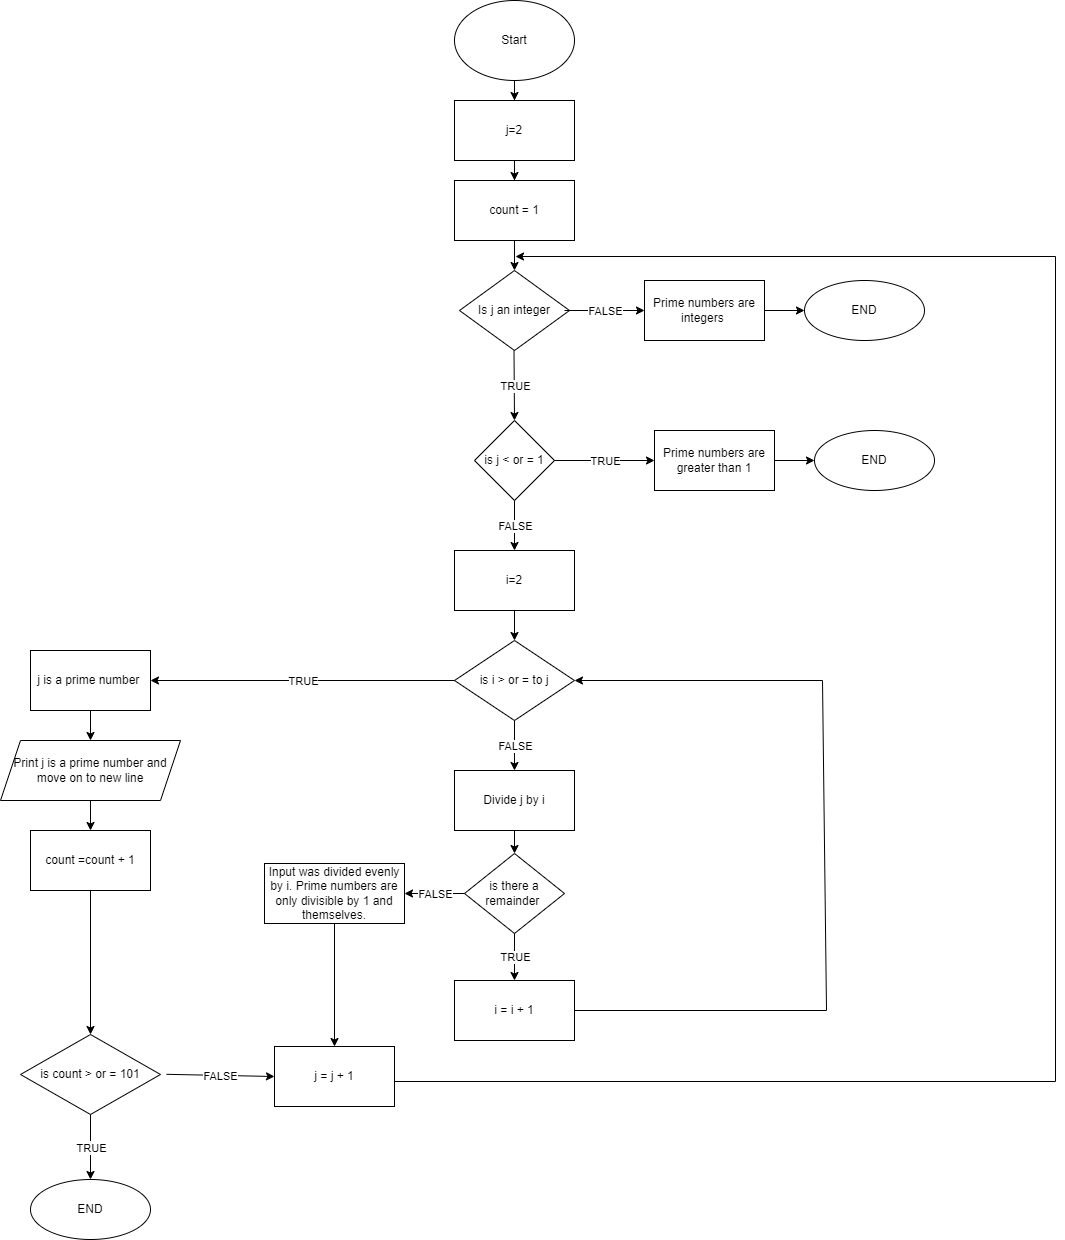

The diagram above was exported from draw.io. Its source (the exported page's mxGraphModel, read from the mxfile embedded in the PNG):
<mxGraphModel dx="2370" dy="1323" grid="0" gridSize="10" guides="1" tooltips="1" connect="1" arrows="1" fold="1" page="1" pageScale="1" pageWidth="827" pageHeight="1169" background="#ffffff" math="0" shadow="0">
  <root>
    <mxCell id="WIyWlLk6GJQsqaUBKTNV-0" />
    <mxCell id="WIyWlLk6GJQsqaUBKTNV-1" parent="WIyWlLk6GJQsqaUBKTNV-0" />
    <mxCell id="TDham0sgc8ZH5j0oKoRP-2" value="" style="edgeStyle=orthogonalEdgeStyle;rounded=0;orthogonalLoop=1;jettySize=auto;html=1;" edge="1" parent="WIyWlLk6GJQsqaUBKTNV-1" source="TDham0sgc8ZH5j0oKoRP-0" target="TDham0sgc8ZH5j0oKoRP-1">
      <mxGeometry relative="1" as="geometry" />
    </mxCell>
    <mxCell id="TDham0sgc8ZH5j0oKoRP-0" value="Start" style="ellipse;whiteSpace=wrap;html=1;" vertex="1" parent="WIyWlLk6GJQsqaUBKTNV-1">
      <mxGeometry x="561" y="60" width="120" height="80" as="geometry" />
    </mxCell>
    <mxCell id="TDham0sgc8ZH5j0oKoRP-4" value="" style="edgeStyle=orthogonalEdgeStyle;rounded=0;orthogonalLoop=1;jettySize=auto;html=1;" edge="1" parent="WIyWlLk6GJQsqaUBKTNV-1" source="TDham0sgc8ZH5j0oKoRP-1" target="TDham0sgc8ZH5j0oKoRP-3">
      <mxGeometry relative="1" as="geometry" />
    </mxCell>
    <mxCell id="TDham0sgc8ZH5j0oKoRP-1" value="j=2" style="whiteSpace=wrap;html=1;" vertex="1" parent="WIyWlLk6GJQsqaUBKTNV-1">
      <mxGeometry x="561" y="160" width="120" height="60" as="geometry" />
    </mxCell>
    <mxCell id="TDham0sgc8ZH5j0oKoRP-8" value="" style="edgeStyle=orthogonalEdgeStyle;rounded=0;orthogonalLoop=1;jettySize=auto;html=1;" edge="1" parent="WIyWlLk6GJQsqaUBKTNV-1" source="TDham0sgc8ZH5j0oKoRP-3" target="TDham0sgc8ZH5j0oKoRP-7">
      <mxGeometry relative="1" as="geometry" />
    </mxCell>
    <mxCell id="TDham0sgc8ZH5j0oKoRP-3" value="count = 1" style="whiteSpace=wrap;html=1;" vertex="1" parent="WIyWlLk6GJQsqaUBKTNV-1">
      <mxGeometry x="561" y="240" width="120" height="60" as="geometry" />
    </mxCell>
    <mxCell id="TDham0sgc8ZH5j0oKoRP-7" value="Is j an integer" style="rhombus;whiteSpace=wrap;html=1;" vertex="1" parent="WIyWlLk6GJQsqaUBKTNV-1">
      <mxGeometry x="566" y="330" width="110" height="80" as="geometry" />
    </mxCell>
    <mxCell id="TDham0sgc8ZH5j0oKoRP-12" value="" style="edgeStyle=orthogonalEdgeStyle;rounded=0;orthogonalLoop=1;jettySize=auto;html=1;" edge="1" parent="WIyWlLk6GJQsqaUBKTNV-1" source="TDham0sgc8ZH5j0oKoRP-9" target="TDham0sgc8ZH5j0oKoRP-11">
      <mxGeometry relative="1" as="geometry" />
    </mxCell>
    <mxCell id="TDham0sgc8ZH5j0oKoRP-9" value="Prime numbers are integers&amp;nbsp;" style="whiteSpace=wrap;html=1;" vertex="1" parent="WIyWlLk6GJQsqaUBKTNV-1">
      <mxGeometry x="751" y="340" width="120" height="60" as="geometry" />
    </mxCell>
    <mxCell id="TDham0sgc8ZH5j0oKoRP-11" value="END" style="ellipse;whiteSpace=wrap;html=1;" vertex="1" parent="WIyWlLk6GJQsqaUBKTNV-1">
      <mxGeometry x="911" y="340" width="120" height="60" as="geometry" />
    </mxCell>
    <mxCell id="TDham0sgc8ZH5j0oKoRP-13" value="" style="endArrow=classic;html=1;rounded=0;entryX=0;entryY=0.5;entryDx=0;entryDy=0;" edge="1" parent="WIyWlLk6GJQsqaUBKTNV-1" target="TDham0sgc8ZH5j0oKoRP-9">
      <mxGeometry relative="1" as="geometry">
        <mxPoint x="671" y="370" as="sourcePoint" />
        <mxPoint x="761" y="369.5" as="targetPoint" />
        <Array as="points">
          <mxPoint x="701" y="370" />
        </Array>
      </mxGeometry>
    </mxCell>
    <mxCell id="TDham0sgc8ZH5j0oKoRP-14" value="FALSE" style="edgeLabel;resizable=0;html=1;align=center;verticalAlign=middle;" connectable="0" vertex="1" parent="TDham0sgc8ZH5j0oKoRP-13">
      <mxGeometry relative="1" as="geometry" />
    </mxCell>
    <mxCell id="TDham0sgc8ZH5j0oKoRP-15" value="is j &amp;lt; or = 1" style="rhombus;whiteSpace=wrap;html=1;" vertex="1" parent="WIyWlLk6GJQsqaUBKTNV-1">
      <mxGeometry x="581" y="480" width="80" height="80" as="geometry" />
    </mxCell>
    <mxCell id="TDham0sgc8ZH5j0oKoRP-17" value="" style="endArrow=classic;html=1;rounded=0;" edge="1" parent="WIyWlLk6GJQsqaUBKTNV-1">
      <mxGeometry relative="1" as="geometry">
        <mxPoint x="620.5" y="410" as="sourcePoint" />
        <mxPoint x="621" y="480" as="targetPoint" />
      </mxGeometry>
    </mxCell>
    <mxCell id="TDham0sgc8ZH5j0oKoRP-18" value="TRUE" style="edgeLabel;resizable=0;html=1;align=center;verticalAlign=middle;" connectable="0" vertex="1" parent="TDham0sgc8ZH5j0oKoRP-17">
      <mxGeometry relative="1" as="geometry" />
    </mxCell>
    <mxCell id="TDham0sgc8ZH5j0oKoRP-26" value="" style="edgeStyle=orthogonalEdgeStyle;rounded=0;orthogonalLoop=1;jettySize=auto;html=1;" edge="1" parent="WIyWlLk6GJQsqaUBKTNV-1" source="TDham0sgc8ZH5j0oKoRP-23" target="TDham0sgc8ZH5j0oKoRP-25">
      <mxGeometry relative="1" as="geometry" />
    </mxCell>
    <mxCell id="TDham0sgc8ZH5j0oKoRP-23" value="Prime numbers are greater than 1" style="whiteSpace=wrap;html=1;" vertex="1" parent="WIyWlLk6GJQsqaUBKTNV-1">
      <mxGeometry x="761" y="490" width="120" height="60" as="geometry" />
    </mxCell>
    <mxCell id="TDham0sgc8ZH5j0oKoRP-25" value="END" style="ellipse;whiteSpace=wrap;html=1;" vertex="1" parent="WIyWlLk6GJQsqaUBKTNV-1">
      <mxGeometry x="921" y="490" width="120" height="60" as="geometry" />
    </mxCell>
    <mxCell id="TDham0sgc8ZH5j0oKoRP-32" value="" style="endArrow=classic;html=1;rounded=0;exitX=1;exitY=0.5;exitDx=0;exitDy=0;entryX=0;entryY=0.5;entryDx=0;entryDy=0;" edge="1" parent="WIyWlLk6GJQsqaUBKTNV-1" source="TDham0sgc8ZH5j0oKoRP-15" target="TDham0sgc8ZH5j0oKoRP-23">
      <mxGeometry relative="1" as="geometry">
        <mxPoint x="671" y="369.5" as="sourcePoint" />
        <mxPoint x="721" y="530" as="targetPoint" />
        <Array as="points">
          <mxPoint x="711" y="520" />
        </Array>
      </mxGeometry>
    </mxCell>
    <mxCell id="TDham0sgc8ZH5j0oKoRP-33" value="TRUE" style="edgeLabel;resizable=0;html=1;align=center;verticalAlign=middle;" connectable="0" vertex="1" parent="TDham0sgc8ZH5j0oKoRP-32">
      <mxGeometry relative="1" as="geometry" />
    </mxCell>
    <mxCell id="TDham0sgc8ZH5j0oKoRP-37" value="" style="edgeStyle=orthogonalEdgeStyle;rounded=0;orthogonalLoop=1;jettySize=auto;html=1;" edge="1" parent="WIyWlLk6GJQsqaUBKTNV-1" source="TDham0sgc8ZH5j0oKoRP-34" target="TDham0sgc8ZH5j0oKoRP-36">
      <mxGeometry relative="1" as="geometry" />
    </mxCell>
    <mxCell id="TDham0sgc8ZH5j0oKoRP-34" value="i=2" style="whiteSpace=wrap;html=1;" vertex="1" parent="WIyWlLk6GJQsqaUBKTNV-1">
      <mxGeometry x="561" y="610" width="120" height="60" as="geometry" />
    </mxCell>
    <mxCell id="TDham0sgc8ZH5j0oKoRP-36" value="is i &amp;gt; or = to j" style="rhombus;whiteSpace=wrap;html=1;" vertex="1" parent="WIyWlLk6GJQsqaUBKTNV-1">
      <mxGeometry x="561" y="700" width="120" height="80" as="geometry" />
    </mxCell>
    <mxCell id="TDham0sgc8ZH5j0oKoRP-38" value="" style="endArrow=classic;html=1;rounded=0;entryX=0.5;entryY=0;entryDx=0;entryDy=0;" edge="1" parent="WIyWlLk6GJQsqaUBKTNV-1" source="TDham0sgc8ZH5j0oKoRP-15" target="TDham0sgc8ZH5j0oKoRP-34">
      <mxGeometry relative="1" as="geometry">
        <mxPoint x="585" y="570" as="sourcePoint" />
        <mxPoint x="621" y="600" as="targetPoint" />
        <Array as="points" />
      </mxGeometry>
    </mxCell>
    <mxCell id="TDham0sgc8ZH5j0oKoRP-39" value="FALSE" style="edgeLabel;resizable=0;html=1;align=center;verticalAlign=middle;" connectable="0" vertex="1" parent="TDham0sgc8ZH5j0oKoRP-38">
      <mxGeometry relative="1" as="geometry" />
    </mxCell>
    <mxCell id="TDham0sgc8ZH5j0oKoRP-43" value="" style="edgeStyle=orthogonalEdgeStyle;rounded=0;orthogonalLoop=1;jettySize=auto;html=1;" edge="1" parent="WIyWlLk6GJQsqaUBKTNV-1" source="TDham0sgc8ZH5j0oKoRP-40">
      <mxGeometry relative="1" as="geometry">
        <mxPoint x="197.00000000000023" y="799.9999999999998" as="targetPoint" />
      </mxGeometry>
    </mxCell>
    <mxCell id="TDham0sgc8ZH5j0oKoRP-40" value="j is a prime number&amp;nbsp;" style="whiteSpace=wrap;html=1;" vertex="1" parent="WIyWlLk6GJQsqaUBKTNV-1">
      <mxGeometry x="137" y="710" width="120" height="60" as="geometry" />
    </mxCell>
    <mxCell id="TDham0sgc8ZH5j0oKoRP-45" value="" style="edgeStyle=orthogonalEdgeStyle;rounded=0;orthogonalLoop=1;jettySize=auto;html=1;" edge="1" parent="WIyWlLk6GJQsqaUBKTNV-1" target="TDham0sgc8ZH5j0oKoRP-44">
      <mxGeometry relative="1" as="geometry">
        <mxPoint x="197.00000000000023" y="860" as="sourcePoint" />
      </mxGeometry>
    </mxCell>
    <mxCell id="TDham0sgc8ZH5j0oKoRP-42" value="Print j is a prime number and move on to new line" style="shape=parallelogram;perimeter=parallelogramPerimeter;whiteSpace=wrap;html=1;fixedSize=1;" vertex="1" parent="WIyWlLk6GJQsqaUBKTNV-1">
      <mxGeometry x="107" y="800" width="180" height="60" as="geometry" />
    </mxCell>
    <mxCell id="TDham0sgc8ZH5j0oKoRP-47" value="" style="edgeStyle=orthogonalEdgeStyle;rounded=0;orthogonalLoop=1;jettySize=auto;html=1;" edge="1" parent="WIyWlLk6GJQsqaUBKTNV-1" source="TDham0sgc8ZH5j0oKoRP-44" target="TDham0sgc8ZH5j0oKoRP-46">
      <mxGeometry relative="1" as="geometry" />
    </mxCell>
    <mxCell id="TDham0sgc8ZH5j0oKoRP-44" value="count =count + 1" style="whiteSpace=wrap;html=1;" vertex="1" parent="WIyWlLk6GJQsqaUBKTNV-1">
      <mxGeometry x="137" y="890" width="120" height="60" as="geometry" />
    </mxCell>
    <mxCell id="TDham0sgc8ZH5j0oKoRP-46" value="is count &amp;gt; or = 101" style="rhombus;whiteSpace=wrap;html=1;" vertex="1" parent="WIyWlLk6GJQsqaUBKTNV-1">
      <mxGeometry x="127" y="1094" width="140" height="80" as="geometry" />
    </mxCell>
    <mxCell id="TDham0sgc8ZH5j0oKoRP-48" value="END" style="ellipse;whiteSpace=wrap;html=1;" vertex="1" parent="WIyWlLk6GJQsqaUBKTNV-1">
      <mxGeometry x="137" y="1239" width="120" height="60" as="geometry" />
    </mxCell>
    <mxCell id="TDham0sgc8ZH5j0oKoRP-50" value="T" style="endArrow=classic;html=1;rounded=0;entryX=0.5;entryY=0;entryDx=0;entryDy=0;exitX=0.5;exitY=1;exitDx=0;exitDy=0;" edge="1" parent="WIyWlLk6GJQsqaUBKTNV-1" source="TDham0sgc8ZH5j0oKoRP-46" target="TDham0sgc8ZH5j0oKoRP-48">
      <mxGeometry relative="1" as="geometry">
        <mxPoint x="207" y="1100" as="sourcePoint" />
        <mxPoint x="307" y="1100" as="targetPoint" />
      </mxGeometry>
    </mxCell>
    <mxCell id="TDham0sgc8ZH5j0oKoRP-51" value="TRUE" style="edgeLabel;resizable=0;html=1;align=center;verticalAlign=middle;" connectable="0" vertex="1" parent="TDham0sgc8ZH5j0oKoRP-50">
      <mxGeometry relative="1" as="geometry" />
    </mxCell>
    <mxCell id="TDham0sgc8ZH5j0oKoRP-59" value="" style="edgeStyle=orthogonalEdgeStyle;rounded=0;orthogonalLoop=1;jettySize=auto;html=1;" edge="1" parent="WIyWlLk6GJQsqaUBKTNV-1" source="TDham0sgc8ZH5j0oKoRP-52" target="TDham0sgc8ZH5j0oKoRP-58">
      <mxGeometry relative="1" as="geometry" />
    </mxCell>
    <mxCell id="TDham0sgc8ZH5j0oKoRP-52" value="Divide j by i" style="whiteSpace=wrap;html=1;" vertex="1" parent="WIyWlLk6GJQsqaUBKTNV-1">
      <mxGeometry x="561" y="830" width="120" height="60" as="geometry" />
    </mxCell>
    <mxCell id="TDham0sgc8ZH5j0oKoRP-54" value="" style="endArrow=classic;html=1;rounded=0;entryX=1;entryY=0.5;entryDx=0;entryDy=0;exitX=0;exitY=0.5;exitDx=0;exitDy=0;" edge="1" parent="WIyWlLk6GJQsqaUBKTNV-1" source="TDham0sgc8ZH5j0oKoRP-36" target="TDham0sgc8ZH5j0oKoRP-40">
      <mxGeometry relative="1" as="geometry">
        <mxPoint x="531" y="880" as="sourcePoint" />
        <mxPoint x="631" y="880" as="targetPoint" />
      </mxGeometry>
    </mxCell>
    <mxCell id="TDham0sgc8ZH5j0oKoRP-55" value="TRUE" style="edgeLabel;resizable=0;html=1;align=center;verticalAlign=middle;" connectable="0" vertex="1" parent="TDham0sgc8ZH5j0oKoRP-54">
      <mxGeometry relative="1" as="geometry" />
    </mxCell>
    <mxCell id="TDham0sgc8ZH5j0oKoRP-56" value="" style="endArrow=classic;html=1;rounded=0;entryX=0.5;entryY=0;entryDx=0;entryDy=0;" edge="1" parent="WIyWlLk6GJQsqaUBKTNV-1" source="TDham0sgc8ZH5j0oKoRP-36" target="TDham0sgc8ZH5j0oKoRP-52">
      <mxGeometry relative="1" as="geometry">
        <mxPoint x="531" y="880" as="sourcePoint" />
        <mxPoint x="631" y="880" as="targetPoint" />
      </mxGeometry>
    </mxCell>
    <mxCell id="TDham0sgc8ZH5j0oKoRP-57" value="FALSE" style="edgeLabel;resizable=0;html=1;align=center;verticalAlign=middle;" connectable="0" vertex="1" parent="TDham0sgc8ZH5j0oKoRP-56">
      <mxGeometry relative="1" as="geometry" />
    </mxCell>
    <mxCell id="TDham0sgc8ZH5j0oKoRP-58" value="is there a remainder&amp;nbsp;" style="rhombus;whiteSpace=wrap;html=1;" vertex="1" parent="WIyWlLk6GJQsqaUBKTNV-1">
      <mxGeometry x="571" y="913" width="100" height="80" as="geometry" />
    </mxCell>
    <mxCell id="TDham0sgc8ZH5j0oKoRP-79" value="" style="edgeStyle=orthogonalEdgeStyle;rounded=0;orthogonalLoop=1;jettySize=auto;html=1;" edge="1" parent="WIyWlLk6GJQsqaUBKTNV-1" source="TDham0sgc8ZH5j0oKoRP-60" target="TDham0sgc8ZH5j0oKoRP-78">
      <mxGeometry relative="1" as="geometry" />
    </mxCell>
    <mxCell id="TDham0sgc8ZH5j0oKoRP-60" value="Input was divided evenly by i. Prime numbers are only divisible by 1 and themselves." style="whiteSpace=wrap;html=1;" vertex="1" parent="WIyWlLk6GJQsqaUBKTNV-1">
      <mxGeometry x="371" y="923" width="140" height="60" as="geometry" />
    </mxCell>
    <mxCell id="TDham0sgc8ZH5j0oKoRP-62" value="" style="endArrow=classic;html=1;rounded=0;exitX=0;exitY=0.5;exitDx=0;exitDy=0;entryX=1;entryY=0.5;entryDx=0;entryDy=0;" edge="1" parent="WIyWlLk6GJQsqaUBKTNV-1" source="TDham0sgc8ZH5j0oKoRP-58" target="TDham0sgc8ZH5j0oKoRP-60">
      <mxGeometry relative="1" as="geometry">
        <mxPoint x="574" y="953" as="sourcePoint" />
        <mxPoint x="502" y="953" as="targetPoint" />
      </mxGeometry>
    </mxCell>
    <mxCell id="TDham0sgc8ZH5j0oKoRP-63" value="FALSE" style="edgeLabel;resizable=0;html=1;align=center;verticalAlign=middle;" connectable="0" vertex="1" parent="TDham0sgc8ZH5j0oKoRP-62">
      <mxGeometry relative="1" as="geometry" />
    </mxCell>
    <mxCell id="TDham0sgc8ZH5j0oKoRP-64" value="i = i + 1" style="whiteSpace=wrap;html=1;" vertex="1" parent="WIyWlLk6GJQsqaUBKTNV-1">
      <mxGeometry x="561" y="1040" width="120" height="60" as="geometry" />
    </mxCell>
    <mxCell id="TDham0sgc8ZH5j0oKoRP-66" value="" style="endArrow=classic;html=1;rounded=0;entryX=0.5;entryY=0;entryDx=0;entryDy=0;exitX=0.5;exitY=1;exitDx=0;exitDy=0;" edge="1" parent="WIyWlLk6GJQsqaUBKTNV-1" source="TDham0sgc8ZH5j0oKoRP-58" target="TDham0sgc8ZH5j0oKoRP-64">
      <mxGeometry relative="1" as="geometry">
        <mxPoint x="469" y="960" as="sourcePoint" />
        <mxPoint x="569" y="960" as="targetPoint" />
      </mxGeometry>
    </mxCell>
    <mxCell id="TDham0sgc8ZH5j0oKoRP-67" value="TRUE" style="edgeLabel;resizable=0;html=1;align=center;verticalAlign=middle;" connectable="0" vertex="1" parent="TDham0sgc8ZH5j0oKoRP-66">
      <mxGeometry relative="1" as="geometry" />
    </mxCell>
    <mxCell id="TDham0sgc8ZH5j0oKoRP-70" value="" style="endArrow=classic;html=1;rounded=0;exitX=1;exitY=0.5;exitDx=0;exitDy=0;entryX=1;entryY=0.5;entryDx=0;entryDy=0;" edge="1" parent="WIyWlLk6GJQsqaUBKTNV-1" source="TDham0sgc8ZH5j0oKoRP-64" target="TDham0sgc8ZH5j0oKoRP-36">
      <mxGeometry width="50" height="50" relative="1" as="geometry">
        <mxPoint x="626" y="1163" as="sourcePoint" />
        <mxPoint x="624" y="682" as="targetPoint" />
        <Array as="points">
          <mxPoint x="933" y="1070" />
          <mxPoint x="929" y="740" />
        </Array>
      </mxGeometry>
    </mxCell>
    <mxCell id="TDham0sgc8ZH5j0oKoRP-73" value="" style="endArrow=classic;html=1;rounded=0;entryX=0;entryY=0.5;entryDx=0;entryDy=0;" edge="1" parent="WIyWlLk6GJQsqaUBKTNV-1" target="TDham0sgc8ZH5j0oKoRP-78">
      <mxGeometry relative="1" as="geometry">
        <mxPoint x="273" y="1133.8200000000002" as="sourcePoint" />
        <mxPoint x="330" y="1133.41" as="targetPoint" />
      </mxGeometry>
    </mxCell>
    <mxCell id="TDham0sgc8ZH5j0oKoRP-74" value="FALSE" style="edgeLabel;resizable=0;html=1;align=center;verticalAlign=middle;" connectable="0" vertex="1" parent="TDham0sgc8ZH5j0oKoRP-73">
      <mxGeometry relative="1" as="geometry" />
    </mxCell>
    <mxCell id="TDham0sgc8ZH5j0oKoRP-78" value="j = j + 1" style="whiteSpace=wrap;html=1;" vertex="1" parent="WIyWlLk6GJQsqaUBKTNV-1">
      <mxGeometry x="381" y="1106" width="120" height="60" as="geometry" />
    </mxCell>
    <mxCell id="TDham0sgc8ZH5j0oKoRP-81" value="" style="endArrow=classic;html=1;rounded=0;" edge="1" parent="WIyWlLk6GJQsqaUBKTNV-1">
      <mxGeometry width="50" height="50" relative="1" as="geometry">
        <mxPoint x="501" y="1141" as="sourcePoint" />
        <mxPoint x="622" y="316" as="targetPoint" />
        <Array as="points">
          <mxPoint x="1162" y="1141" />
          <mxPoint x="1162" y="316" />
        </Array>
      </mxGeometry>
    </mxCell>
  </root>
</mxGraphModel>